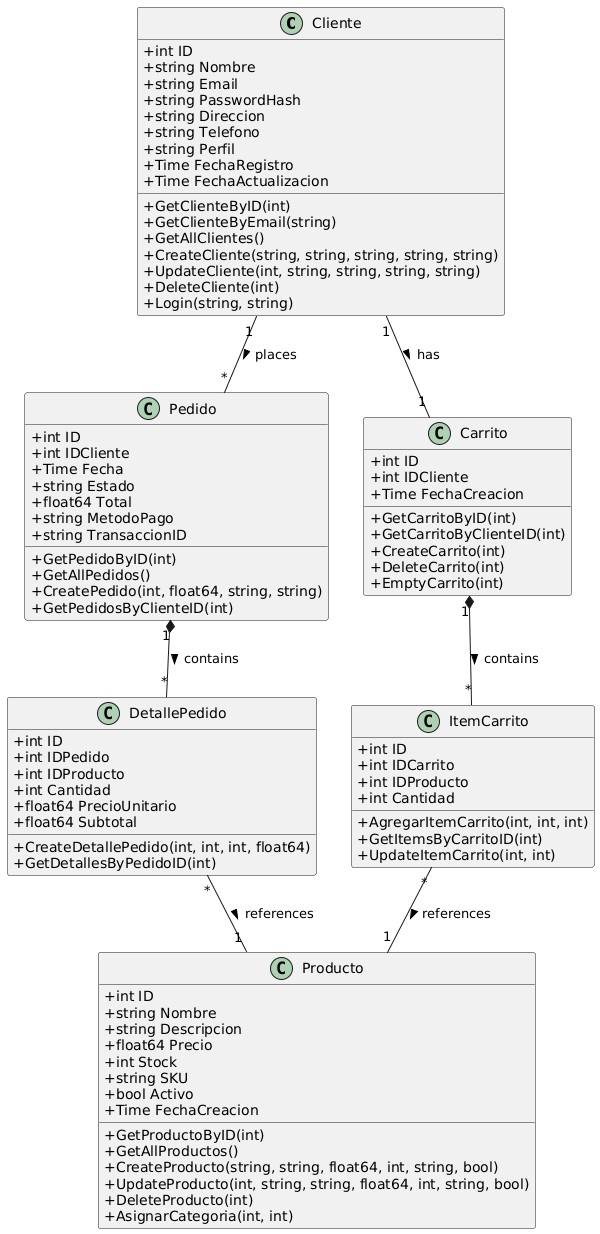

The diagram above was rendered by PlantUML. Its source (embedded in the PNG):
@startuml
skinparam classAttributeIconSize 0
class Cliente {
    +int ID
    +string Nombre
    +string Email
    +string PasswordHash
    +string Direccion
    +string Telefono
    +string Perfil
    +Time FechaRegistro
    +Time FechaActualizacion
    +GetClienteByID(int)
    +GetClienteByEmail(string)
    +GetAllClientes()
    +CreateCliente(string, string, string, string, string)
    +UpdateCliente(int, string, string, string, string)
    +DeleteCliente(int)
    +Login(string, string)
}
class Producto {
    +int ID
    +string Nombre
    +string Descripcion
    +float64 Precio
    +int Stock
    +string SKU
    +bool Activo
    +Time FechaCreacion
    +GetProductoByID(int)
    +GetAllProductos()
    +CreateProducto(string, string, float64, int, string, bool)
    +UpdateProducto(int, string, string, float64, int, string, bool)
    +DeleteProducto(int)
    +AsignarCategoria(int, int)
}
class Pedido {
    +int ID
    +int IDCliente
    +Time Fecha
    +string Estado
    +float64 Total
    +string MetodoPago
    +string TransaccionID
    +GetPedidoByID(int)
    +GetAllPedidos()
    +CreatePedido(int, float64, string, string)
    +GetPedidosByClienteID(int)
}
class DetallePedido {
    +int ID
    +int IDPedido
    +int IDProducto
    +int Cantidad
    +float64 PrecioUnitario
    +float64 Subtotal
    +CreateDetallePedido(int, int, int, float64)
    +GetDetallesByPedidoID(int)
}
class Carrito {
    +int ID
    +int IDCliente
    +Time FechaCreacion
    +GetCarritoByID(int)
    +GetCarritoByClienteID(int)
    +CreateCarrito(int)
    +DeleteCarrito(int)
    +EmptyCarrito(int)
}
class ItemCarrito {
    +int ID
    +int IDCarrito
    +int IDProducto
    +int Cantidad
    +AgregarItemCarrito(int, int, int)
    +GetItemsByCarritoID(int)
    +UpdateItemCarrito(int, int)
}
' Relationships
Cliente "1" -- "*" Pedido : places >
Cliente "1" -- "1" Carrito : has >
Carrito "1" *-- "*" ItemCarrito : contains >
ItemCarrito "*" -- "1" Producto : references >
Pedido "1" *-- "*" DetallePedido : contains >
DetallePedido "*" -- "1" Producto : references >
@enduml